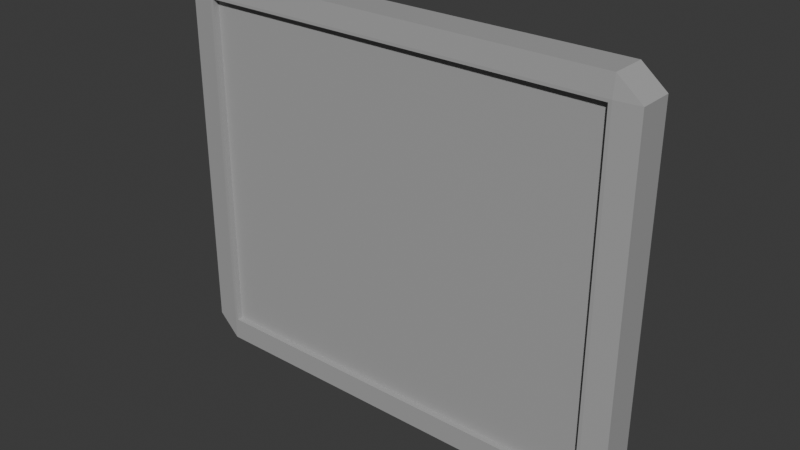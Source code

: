 # Source: cubicle_wall.blend  (saved by Blender 4.3.34; exported with 4.5.12 LTS)
import bpy
from mathutils import Matrix  # noqa: F401  (used for matrix-valued properties, if any)

bpy.ops.wm.read_factory_settings(use_empty=True)
scene = bpy.context.scene
scene.name = 'Scene'

# ---- collections
col_collection = bpy.data.collections.new('Collection'); scene.collection.children.link(col_collection)

# ---- materials (node trees are filled in below, after node groups)
mat_cubiclewall_001 = bpy.data.materials.new('CubicleWall.001')
mat_cubiclewall_001.diffuse_color = (0.015, 0.01663, 0.8001, 1.0)

# ---- material node trees
mat_cubiclewall_001.use_nodes = True; mat_cubiclewall_001.node_tree.nodes.clear()
_N = mat_cubiclewall_001.node_tree.nodes; _L = mat_cubiclewall_001.node_tree.links
n0 = _N.new('ShaderNodeBsdfPrincipled'); n0.name = 'Principled BSDF'; n0.location = (10, 300)
n0.inputs[0].default_value = (0.3975, 0.3975, 0.3975, 1.0)
n1 = _N.new('ShaderNodeOutputMaterial'); n1.name = 'Material Output'; n1.location = (300, 300)
_L.new(n0.outputs[0], n1.inputs[0])
n1.is_active_output = True

# ---- world
world_world = bpy.data.worlds.new('World'); scene.world = world_world
world_world.use_nodes = True; world_world.node_tree.nodes.clear()
_N = world_world.node_tree.nodes; _L = world_world.node_tree.links
n0 = _N.new('ShaderNodeOutputWorld'); n0.name = 'World Output'; n0.location = (300, 300)
n1 = _N.new('ShaderNodeBackground'); n1.name = 'Background'; n1.location = (10, 300)
n1.inputs[0].default_value = (0.05088, 0.05088, 0.05088, 1.0)
_L.new(n1.outputs[0], n0.inputs[0])
n0.is_active_output = True
world_world.color = (0.05088, 0.05088, 0.05088)
world_world.sun_shadow_jitter_overblur = 0.0

# ---- meshes
me_cube_004 = bpy.data.meshes.new('Cube.004')
me_cube_004.from_pydata([(-1.06, -0.1, -0.8833), (-1.06, -0.1, 0.8833), (-1.076, 0.1, -0.8963), (-1.076, 0.1, 0.8963), (1.06, -0.1, -0.8833), (1.06, -0.1, 0.8833), (1.076, 0.1, -0.8963), (1.076, 0.1, 0.8963), (-1.06, -0.1, 0.0), (-1.076, 0.1, 0.0), (0.0, 0.1, -0.8963), (0.0, 0.1, 0.8963), (1.076, 0.1, 0.0), (1.06, -0.1, 0.0), (0.0, -0.1, -0.8833), (0.0, -0.1, 0.8833), (0.0, -0.1, -1.0), (0.0, 0.1, -1.0), (-1.076, 0.06621, 0.0), (-1.076, 0.06621, -0.8963), (0.0, 0.06621, -0.8963), (0.0, 0.06621, 0.8963), (1.076, 0.06621, 0.8963), (1.076, 0.06621, 0.0), (1.076, 0.06621, -0.8963), (-1.076, 0.06621, 0.8963), (-1.06, -0.06759, 0.0), (-1.06, -0.06759, 0.8833), (1.06, -0.06759, 0.0), (1.06, -0.06759, -0.8833), (0.0, -0.06759, -0.8833), (0.0, -0.06759, 0.8833), (-1.06, -0.06759, -0.8833), (1.06, -0.06759, 0.8833), (-1.076, 0.0, -1.0), (-1.2, 0.0, -0.8971), (-1.076, 0.0, 1.0), (-1.2, 0.0, 0.8971), (1.076, 0.0, -1.0), (1.2, 0.0, -0.8971), (1.076, 0.0, 1.0), (1.2, 0.0, 0.8971), (-1.2, -0.08971, 0.0), (-1.076, -0.1, 0.0), (-1.076, -0.1, 0.8971), (-1.076, -0.08971, 1.0), (-1.2, -0.08971, 0.8971), (1.2, -0.08971, 0.0), (1.076, -0.1, 0.0), (1.076, -0.1, -1.0), (1.2, -0.08971, -0.8971), (0.0, -0.1, 0.8971), (0.0, -0.08971, 1.0), (-1.076, -0.1, -1.0), (-1.2, -0.08971, -0.8971), (1.076, -0.08971, 1.0), (1.076, -0.1, 0.8971), (1.2, -0.08971, 0.8971), (-1.2, 0.08971, 0.0), (-1.076, 0.1, 0.0), (-1.076, 0.1, -1.0), (-1.2, 0.08971, -0.8971), (0.0, 0.1, 0.8971), (0.0, 0.08971, 1.0), (1.076, 0.08971, 1.0), (1.2, 0.08971, 0.8971), (1.076, 0.1, 0.8971), (1.076, 0.1, 0.0), (1.2, 0.08971, 0.0), (1.2, 0.08971, -0.8971), (1.076, 0.1, -1.0), (-1.076, 0.08971, 1.0), (-1.076, 0.1, 0.8971), (-1.2, 0.08971, 0.8971), (-1.06, -0.06759, 0.4417), (1.06, -0.06759, -0.4417), (0.53, -0.06759, -0.8833), (-0.53, -0.06759, 0.8833), (-1.06, -0.06759, -0.4417), (1.06, -0.06759, 0.4417), (-0.53, -0.06759, -0.8833), (0.53, -0.06759, 0.8833)], [], [(36, 45, 52, 55, 40, 64, 63, 71), (8, 1, 44, 43), (7, 12, 23, 22), (37, 73, 58, 61, 35, 54, 42, 46), (15, 1, 27, 77, 31), (41, 57, 47, 50, 39, 69, 68, 65), (0, 8, 43, 53), (5, 13, 48, 56), (15, 5, 56, 51), (13, 4, 49, 48), (1, 15, 51, 44), (4, 14, 16, 49), (9, 2, 60, 59), (14, 0, 53, 16), (3, 9, 59, 72), (7, 11, 62, 66), (11, 3, 72, 62), (10, 6, 70, 17), (2, 10, 17, 60), (12, 7, 66, 67), (6, 12, 67, 70), (21, 22, 23, 24, 20, 19, 18, 25), (6, 10, 20, 24), (12, 6, 24, 23), (10, 2, 19, 20), (3, 11, 21, 25), (9, 3, 25, 18), (11, 7, 22, 21), (2, 9, 18, 19), (31, 77, 27, 74, 26, 78, 32, 80, 30, 76, 29, 75, 28, 79, 33, 81), (4, 13, 28, 75, 29), (0, 14, 30, 80, 32), (8, 0, 32, 78, 26), (14, 4, 29, 76, 30), (1, 8, 26, 74, 27), (5, 15, 31, 81, 33), (13, 5, 33, 79, 28), (44, 45, 46), (55, 56, 57), (64, 65, 66), (71, 72, 73), (34, 53, 54, 35), (43, 44, 46, 42), (36, 71, 73, 37), (59, 60, 61, 58), (63, 64, 66, 62), (68, 69, 70, 67), (38, 70, 69, 39), (40, 55, 57, 41), (48, 49, 50, 47), (52, 45, 44, 51), (60, 34, 35, 61), (53, 43, 42, 54), (45, 36, 37, 46), (72, 59, 58, 73), (71, 63, 62, 72), (65, 68, 67, 66), (49, 38, 39, 50), (64, 40, 41, 65), (56, 48, 47, 57), (55, 52, 51, 56), (38, 49, 16, 53, 34, 60, 17, 70)])
_uv = me_cube_004.uv_layers.new(name='UVMap')
_uv.uv.foreach_set('vector', [0.8621, 0.625, 0.8621, 0.7371, 0.75, 0.7371, 0.6379, 0.7371, 0.6379, 0.625, 0.6379, 0.5129, 0.75, 0.5129, 0.8621, 0.5129, 0.5, 0.9854, 0.6104, 0.9854, 0.6121, 0.9871, 0.5, 0.9871, 0.612, 0.487, 0.5, 0.487, 0.5, 0.487, 0.612, 0.487, 0.6121, 0.125, 0.6121, 0.2371, 0.5, 0.2371, 0.3879, 0.2371, 0.3879, 0.125, 0.3879, 0.01287, 0.5, 0.01287, 0.6121, 0.01287, 0.6104, 0.875, 0.6104, 0.9854, 0.6104, 0.9854, 0.6104, 0.9302, 0.6104, 0.875, 0.6121, 0.625, 0.6121, 0.7371, 0.5, 0.7371, 0.3879, 0.7371, 0.3879, 0.625, 0.3879, 0.5129, 0.5, 0.5129, 0.6121, 0.5129, 0.3896, 0.9854, 0.5, 0.9854, 0.5, 0.9871, 0.375, 0.9871, 0.6104, 0.7646, 0.5, 0.7646, 0.5, 0.7629, 0.6121, 0.7629, 0.6104, 0.875, 0.6104, 0.7646, 0.6121, 0.7629, 0.6121, 0.875, 0.5, 0.7646, 0.3896, 0.7646, 0.375, 0.7629, 0.5, 0.7629, 0.6104, 0.9854, 0.6104, 0.875, 0.6121, 0.875, 0.6121, 0.9871, 0.3896, 0.7646, 0.3896, 0.875, 0.375, 0.875, 0.375, 0.7629, 0.5, 0.263, 0.388, 0.263, 0.375, 0.2629, 0.5, 0.2629, 0.3896, 0.875, 0.3896, 0.9854, 0.375, 0.9871, 0.375, 0.875, 0.612, 0.263, 0.5, 0.263, 0.5, 0.2629, 0.6121, 0.2629, 0.612, 0.487, 0.612, 0.375, 0.6121, 0.375, 0.6121, 0.4871, 0.612, 0.375, 0.612, 0.263, 0.6121, 0.2629, 0.6121, 0.375, 0.388, 0.375, 0.388, 0.487, 0.375, 0.4871, 0.375, 0.375, 0.388, 0.263, 0.388, 0.375, 0.375, 0.375, 0.375, 0.2629, 0.5, 0.487, 0.612, 0.487, 0.6121, 0.4871, 0.5, 0.4871, 0.388, 0.487, 0.5, 0.487, 0.5, 0.4871, 0.375, 0.4871, 0.612, 0.375, 0.612, 0.487, 0.5, 0.487, 0.388, 0.487, 0.388, 0.375, 0.388, 0.263, 0.5, 0.263, 0.612, 0.263, 0.388, 0.487, 0.388, 0.375, 0.388, 0.375, 0.388, 0.487, 0.5, 0.487, 0.388, 0.487, 0.388, 0.487, 0.5, 0.487, 0.388, 0.375, 0.388, 0.263, 0.388, 0.263, 0.388, 0.375, 0.612, 0.263, 0.612, 0.375, 0.612, 0.375, 0.612, 0.263, 0.5, 0.263, 0.612, 0.263, 0.612, 0.263, 0.5, 0.263, 0.612, 0.375, 0.612, 0.487, 0.612, 0.487, 0.612, 0.375, 0.388, 0.263, 0.5, 0.263, 0.5, 0.263, 0.388, 0.263, 0.6104, 0.875, 0.6104, 0.9302, 0.6104, 0.9854, 0.5552, 0.9854, 0.5, 0.9854, 0.4448, 0.9854, 0.3896, 0.9854, 0.3896, 0.9302, 0.3896, 0.875, 0.3896, 0.8198, 0.3896, 0.7646, 0.4448, 0.7646, 0.5, 0.7646, 0.5552, 0.7646, 0.6104, 0.7646, 0.6104, 0.8198, 0.3896, 0.7646, 0.5, 0.7646, 0.5, 0.7646, 0.4448, 0.7646, 0.3896, 0.7646, 0.3896, 0.9854, 0.3896, 0.875, 0.3896, 0.875, 0.3896, 0.9302, 0.3896, 0.9854, 0.5, 0.9854, 0.3896, 0.9854, 0.3896, 0.9854, 0.4448, 0.9854, 0.5, 0.9854, 0.3896, 0.875, 0.3896, 0.7646, 0.3896, 0.7646, 0.3896, 0.8198, 0.3896, 0.875, 0.6104, 0.9854, 0.5, 0.9854, 0.5, 0.9854, 0.5552, 0.9854, 0.6104, 0.9854, 0.6104, 0.7646, 0.6104, 0.875, 0.6104, 0.875, 0.6104, 0.8198, 0.6104, 0.7646, 0.5, 0.7646, 0.6104, 0.7646, 0.6104, 0.7646, 0.5552, 0.7646, 0.5, 0.7646, 0.6121, 0.0, 0.625, 0.01287, 0.6121, 0.01287, 0.625, 0.7371, 0.6121, 0.75, 0.6121, 0.7371, 0.625, 0.5129, 0.6121, 0.5129, 0.6121, 0.5, 0.625, 0.2371, 0.6121, 0.25, 0.6121, 0.2371, 0.375, 0.125, 0.375, 0.0, 0.3879, 0.01287, 0.3879, 0.125, 0.5, 0.0, 0.6121, 0.0, 0.6121, 0.01287, 0.5, 0.01287, 0.625, 0.125, 0.625, 0.2371, 0.6121, 0.2371, 0.6121, 0.125, 0.5, 0.2629, 0.375, 0.2629, 0.3879, 0.2371, 0.5, 0.2371, 0.75, 0.5129, 0.6379, 0.5129, 0.6379, 0.5, 0.75, 0.5, 0.5, 0.5129, 0.3879, 0.5129, 0.375, 0.4871, 0.5, 0.4871, 0.3621, 0.625, 0.3621, 0.5, 0.3879, 0.5129, 0.3879, 0.625, 0.6379, 0.625, 0.6379, 0.7371, 0.6121, 0.7371, 0.6121, 0.625, 0.5, 0.7629, 0.375, 0.7629, 0.3879, 0.7371, 0.5, 0.7371, 0.75, 0.7371, 0.8621, 0.7371, 0.8621, 0.75, 0.75, 0.75, 0.375, 0.25, 0.375, 0.125, 0.3879, 0.125, 0.3879, 0.2371, 0.375, 0.0, 0.5, 0.0, 0.5, 0.01287, 0.3879, 0.01287, 0.625, 0.01287, 0.625, 0.125, 0.6121, 0.125, 0.6121, 0.01287, 0.6121, 0.2629, 0.5, 0.2629, 0.5, 0.2371, 0.6121, 0.2371, 0.8621, 0.5129, 0.75, 0.5129, 0.75, 0.5, 0.8621, 0.5, 0.6121, 0.5129, 0.5, 0.5129, 0.5, 0.4871, 0.6121, 0.4871, 0.3621, 0.75, 0.3621, 0.625, 0.3879, 0.625, 0.3879, 0.7371, 0.6379, 0.5129, 0.6379, 0.625, 0.6121, 0.625, 0.6121, 0.5129, 0.6121, 0.7629, 0.5, 0.7629, 0.5, 0.7371, 0.6121, 0.7371, 0.6379, 0.7371, 0.75, 0.7371, 0.75, 0.75, 0.6379, 0.75, 0.3621, 0.625, 0.3621, 0.75, 0.25, 0.75, 0.1379, 0.75, 0.1379, 0.625, 0.1379, 0.5, 0.25, 0.5, 0.3621, 0.5])
me_cube_004.materials.append(mat_cubiclewall_001)
me_cube_004.update()

# ---- objects
ob_cubicle_wall_rigid = bpy.data.objects.new('cubicle_wall-rigid', me_cube_004)

# ---- transforms, parenting, visibility, modifiers, constraints
ob_cubicle_wall_rigid.location = (0.0, 0.0, 0.0)

# ---- collection membership
col_collection.objects.link(ob_cubicle_wall_rigid)

# ---- scene / render settings (as saved in the file)
scene.frame_start = 1; scene.frame_end = 250; scene.frame_set(1)
scene.render.engine = 'BLENDER_EEVEE_NEXT'
bpy.context.view_layer.update()

# ---- added for rendering (the .blend has no active camera and no usable light): camera, sun
cam_auto = bpy.data.cameras.new('AutoCamera')
cam_auto.lens = 50.0
cam_auto.sensor_width = 36.0
cam_auto.clip_end = 1000.0
ob_auto_camera = bpy.data.objects.new('AutoCamera', cam_auto)
scene.collection.objects.link(ob_auto_camera)
ob_auto_camera.location = (2.89641, -3.47569, 2.31713)
ob_auto_camera.rotation_euler = (1.09748, -7.21219e-08, 0.694738)
scene.camera = ob_auto_camera
light_auto_sun = bpy.data.lights.new('AutoSun', 'SUN')
light_auto_sun.energy = 3.0
light_auto_sun.angle = 0.0523599
ob_auto_sun = bpy.data.objects.new('AutoSun', light_auto_sun)
scene.collection.objects.link(ob_auto_sun)
ob_auto_sun.rotation_euler = (0.872665, 0.174533, 0.523599)
bpy.context.view_layer.update()
